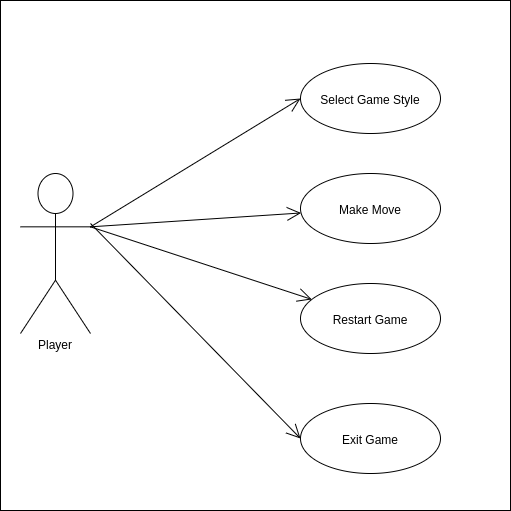

The diagram above was exported from draw.io. Its source (the exported page's mxGraphModel, read from the mxfile embedded in the PNG):
<mxGraphModel dx="1422" dy="775" grid="1" gridSize="10" guides="1" tooltips="1" connect="1" arrows="1" fold="1" page="1" pageScale="0.5" pageWidth="827" pageHeight="1169" math="0" shadow="0">
  <root>
    <mxCell id="0" />
    <mxCell id="1" parent="0" />
    <mxCell id="TwS9mjdLzdmYRbRy2fHF-25" value="" style="whiteSpace=wrap;html=1;aspect=fixed;" vertex="1" parent="1">
      <mxGeometry x="200" y="37" width="510" height="510" as="geometry" />
    </mxCell>
    <mxCell id="TwS9mjdLzdmYRbRy2fHF-2" value="Actor" style="shape=umlActor;verticalLabelPosition=bottom;labelBackgroundColor=#ffffff;verticalAlign=top;html=1;outlineConnect=0;editable=1;noLabel=1;fixDash=1;" vertex="1" parent="1">
      <mxGeometry x="220" y="210" width="70" height="160" as="geometry" />
    </mxCell>
    <mxCell id="TwS9mjdLzdmYRbRy2fHF-10" value="Player" style="text;html=1;strokeColor=none;fillColor=none;align=center;verticalAlign=middle;whiteSpace=wrap;rounded=0;fixDash=1;" vertex="1" parent="1">
      <mxGeometry x="235" y="370" width="40" height="20" as="geometry" />
    </mxCell>
    <mxCell id="TwS9mjdLzdmYRbRy2fHF-11" value="Select Game Style" style="ellipse;whiteSpace=wrap;html=1;fixDash=1;" vertex="1" parent="1">
      <mxGeometry x="500" y="100" width="140" height="70" as="geometry" />
    </mxCell>
    <mxCell id="TwS9mjdLzdmYRbRy2fHF-12" value="Make Move" style="ellipse;whiteSpace=wrap;html=1;fixDash=1;" vertex="1" parent="1">
      <mxGeometry x="500" y="210" width="140" height="70" as="geometry" />
    </mxCell>
    <mxCell id="TwS9mjdLzdmYRbRy2fHF-14" value="Restart Game" style="ellipse;whiteSpace=wrap;html=1;fixDash=1;" vertex="1" parent="1">
      <mxGeometry x="500" y="320" width="140" height="70" as="geometry" />
    </mxCell>
    <mxCell id="TwS9mjdLzdmYRbRy2fHF-16" value="Exit Game" style="ellipse;whiteSpace=wrap;html=1;fixDash=1;" vertex="1" parent="1">
      <mxGeometry x="500" y="440" width="140" height="70" as="geometry" />
    </mxCell>
    <mxCell id="TwS9mjdLzdmYRbRy2fHF-18" value="" style="endArrow=open;endFill=1;endSize=12;html=1;entryX=0;entryY=0.5;entryDx=0;entryDy=0;exitX=1;exitY=0.3333333333333333;exitDx=0;exitDy=0;fixDash=1;exitPerimeter=0;" edge="1" parent="1" source="TwS9mjdLzdmYRbRy2fHF-2" target="TwS9mjdLzdmYRbRy2fHF-11">
      <mxGeometry width="160" relative="1" as="geometry">
        <mxPoint x="320" y="290" as="sourcePoint" />
        <mxPoint x="450" y="260" as="targetPoint" />
      </mxGeometry>
    </mxCell>
    <mxCell id="TwS9mjdLzdmYRbRy2fHF-20" value="" style="endArrow=open;endFill=1;endSize=12;html=1;fixDash=1;exitX=1;exitY=0.3333333333333333;exitDx=0;exitDy=0;exitPerimeter=0;" edge="1" parent="1" source="TwS9mjdLzdmYRbRy2fHF-2" target="TwS9mjdLzdmYRbRy2fHF-12">
      <mxGeometry width="160" relative="1" as="geometry">
        <mxPoint x="300" y="273.33333333333326" as="sourcePoint" />
        <mxPoint x="510" y="145" as="targetPoint" />
      </mxGeometry>
    </mxCell>
    <mxCell id="TwS9mjdLzdmYRbRy2fHF-21" value="" style="endArrow=open;endFill=1;endSize=12;html=1;entryX=0;entryY=0.5;entryDx=0;entryDy=0;fixDash=1;exitX=0;exitY=0.5;exitDx=0;exitDy=0;" edge="1" parent="1" target="TwS9mjdLzdmYRbRy2fHF-16">
      <mxGeometry width="160" relative="1" as="geometry">
        <mxPoint x="290" y="260" as="sourcePoint" />
        <mxPoint x="520" y="155" as="targetPoint" />
      </mxGeometry>
    </mxCell>
    <mxCell id="TwS9mjdLzdmYRbRy2fHF-22" value="" style="endArrow=open;endFill=1;endSize=12;html=1;fixDash=1;exitX=1;exitY=0.3333333333333333;exitDx=0;exitDy=0;exitPerimeter=0;" edge="1" parent="1" source="TwS9mjdLzdmYRbRy2fHF-2" target="TwS9mjdLzdmYRbRy2fHF-14">
      <mxGeometry width="160" relative="1" as="geometry">
        <mxPoint x="320" y="293.33333333333326" as="sourcePoint" />
        <mxPoint x="530" y="165" as="targetPoint" />
      </mxGeometry>
    </mxCell>
  </root>
</mxGraphModel>